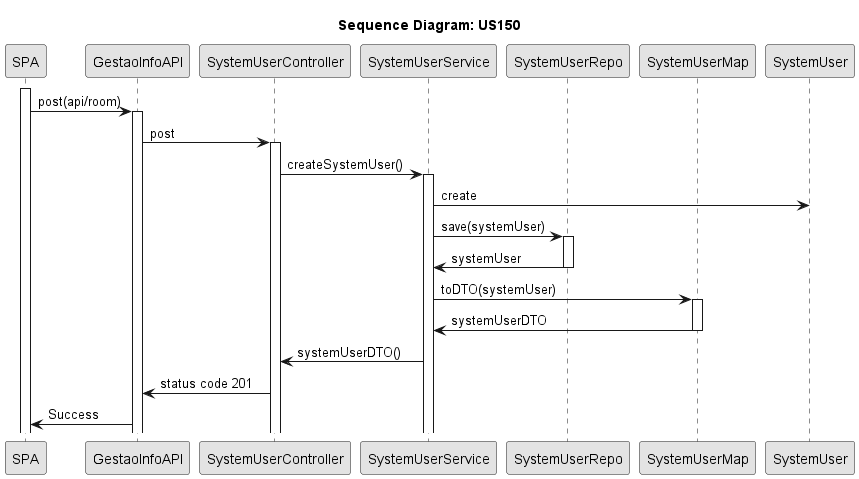

The diagram above was rendered by PlantUML. Its source (embedded in the PNG):
@startuml

skinparam Monochrome true
skinparam PackageStyle rectangle
skinparam Shadowing false

title Sequence Diagram: US150

participant "SPA" as SPA
participant "GestaoInfoAPI" as API
participant "SystemUserController" as Controller
participant "SystemUserService" as Service
participant "SystemUserRepo" as Repo
participant "SystemUserMap" as Map
participant "SystemUser" as SystemUser




activate SPA
SPA -> API: post(api/room)
activate API
API -> Controller: post
activate Controller
Controller -> Service: createSystemUser()
activate Service
Service -> SystemUser: create

Service -> Repo: save(systemUser)
activate Repo
Repo -> Service: systemUser
deactivate Repo


Service -> Map: toDTO(systemUser)
activate Map
Map -> Service: systemUserDTO
deactivate


Service -> Controller: systemUserDTO()
Controller -> API: status code 201
API -> SPA: Success


@enduml